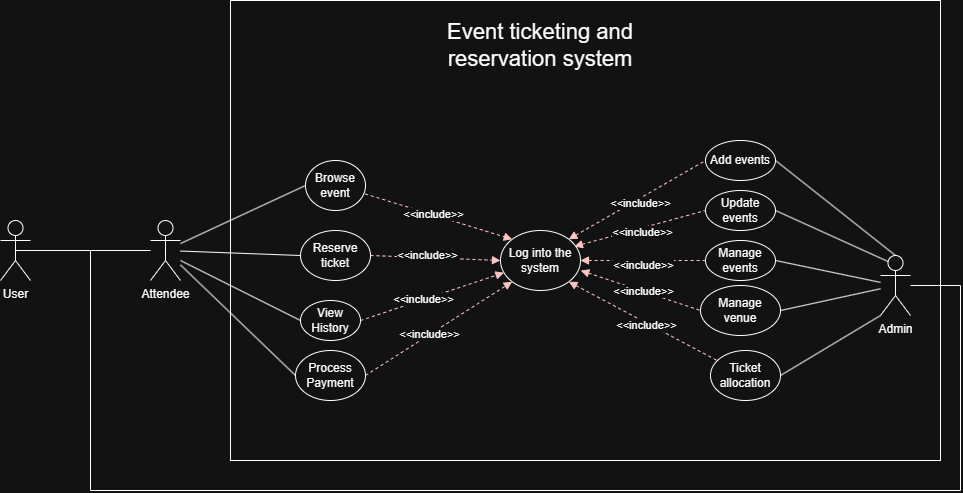

The diagram above was exported from draw.io. Its source (the exported page's mxGraphModel, read from the mxfile embedded in the PNG):
<mxGraphModel dx="2068" dy="1861" grid="1" gridSize="10" guides="1" tooltips="1" connect="1" arrows="1" fold="1" page="1" pageScale="1" pageWidth="827" pageHeight="1169" math="0" shadow="0">
  <root>
    <mxCell id="0" />
    <mxCell id="1" parent="0" />
    <mxCell id="MqZp1kAGr6qKSwP83Mky-6" parent="1" style="rounded=0;whiteSpace=wrap;html=1;" value="" vertex="1">
      <mxGeometry height="460" width="710" x="60" y="-80" as="geometry" />
    </mxCell>
    <mxCell id="iZqn-F-1p_hIACF_d4FN-1" parent="1" style="shape=umlActor;verticalLabelPosition=bottom;verticalAlign=top;html=1;outlineConnect=0;" value="Attendee&lt;div&gt;&lt;br&gt;&lt;/div&gt;" vertex="1">
      <mxGeometry height="60" width="30" x="-20" y="140" as="geometry" />
    </mxCell>
    <mxCell id="DnSboE0lM8ZIoeoE7jMp-1" parent="1" style="shape=umlActor;verticalLabelPosition=bottom;verticalAlign=top;html=1;outlineConnect=0;" value="Admin&lt;div&gt;&lt;br&gt;&lt;/div&gt;" vertex="1">
      <mxGeometry height="60" width="30" x="710" y="175" as="geometry" />
    </mxCell>
    <mxCell id="DnSboE0lM8ZIoeoE7jMp-3" parent="1" style="ellipse;whiteSpace=wrap;html=1;" value="Browse&lt;div&gt;event&lt;/div&gt;" vertex="1">
      <mxGeometry height="50" width="60" x="135" y="80" as="geometry" />
    </mxCell>
    <mxCell id="DnSboE0lM8ZIoeoE7jMp-4" parent="1" style="ellipse;whiteSpace=wrap;html=1;" value="Reserve ticket" vertex="1">
      <mxGeometry height="50" width="70" x="130" y="150" as="geometry" />
    </mxCell>
    <mxCell id="DnSboE0lM8ZIoeoE7jMp-5" parent="1" style="ellipse;whiteSpace=wrap;html=1;" value="Process Payment" vertex="1">
      <mxGeometry height="50" width="70" x="125" y="270" as="geometry" />
    </mxCell>
    <mxCell id="DnSboE0lM8ZIoeoE7jMp-6" parent="1" style="ellipse;whiteSpace=wrap;html=1;" value="Log into the system" vertex="1">
      <mxGeometry height="60" width="80" x="330" y="150" as="geometry" />
    </mxCell>
    <mxCell id="DnSboE0lM8ZIoeoE7jMp-7" parent="1" style="ellipse;whiteSpace=wrap;html=1;" value="Manage events" vertex="1">
      <mxGeometry height="40" width="70" x="535" y="160" as="geometry" />
    </mxCell>
    <mxCell id="DnSboE0lM8ZIoeoE7jMp-8" parent="1" style="ellipse;whiteSpace=wrap;html=1;" value="Manage venue" vertex="1">
      <mxGeometry height="50" width="80" x="530" y="205" as="geometry" />
    </mxCell>
    <mxCell id="DnSboE0lM8ZIoeoE7jMp-9" parent="1" style="ellipse;whiteSpace=wrap;html=1;" value="Ticket allocation" vertex="1">
      <mxGeometry height="50" width="70" x="540" y="270" as="geometry" />
    </mxCell>
    <mxCell id="DnSboE0lM8ZIoeoE7jMp-11" edge="1" parent="1" source="DnSboE0lM8ZIoeoE7jMp-3" style="endArrow=block;html=1;rounded=0;exitX=0.993;exitY=0.668;exitDx=0;exitDy=0;exitPerimeter=0;entryX=0;entryY=0;entryDx=0;entryDy=0;dashed=1;endFill=1;fillColor=#a20025;strokeColor=#6F0000;" target="DnSboE0lM8ZIoeoE7jMp-6" value="">
      <mxGeometry height="50" relative="1" width="50" as="geometry">
        <mxPoint x="390" y="330" as="sourcePoint" />
        <mxPoint x="440" y="280" as="targetPoint" />
      </mxGeometry>
    </mxCell>
    <mxCell id="DnSboE0lM8ZIoeoE7jMp-24" connectable="0" parent="DnSboE0lM8ZIoeoE7jMp-11" style="edgeLabel;html=1;align=center;verticalAlign=middle;resizable=0;points=[];" value="&amp;lt;&amp;lt;include&amp;gt;&amp;gt;" vertex="1">
      <mxGeometry relative="1" x="-0.0742" y="1" as="geometry">
        <mxPoint as="offset" />
      </mxGeometry>
    </mxCell>
    <mxCell id="DnSboE0lM8ZIoeoE7jMp-12" edge="1" parent="1" source="DnSboE0lM8ZIoeoE7jMp-4" style="endArrow=block;html=1;rounded=0;exitX=1;exitY=0.5;exitDx=0;exitDy=0;entryX=0;entryY=0.5;entryDx=0;entryDy=0;dashed=1;endFill=1;fillColor=#a20025;strokeColor=#6F0000;" target="DnSboE0lM8ZIoeoE7jMp-6" value="">
      <mxGeometry height="50" relative="1" width="50" as="geometry">
        <mxPoint x="320" y="200" as="sourcePoint" />
        <mxPoint x="402" y="246" as="targetPoint" />
      </mxGeometry>
    </mxCell>
    <mxCell id="DnSboE0lM8ZIoeoE7jMp-27" connectable="0" parent="DnSboE0lM8ZIoeoE7jMp-12" style="edgeLabel;html=1;align=center;verticalAlign=middle;resizable=0;points=[];" value="&amp;lt;&amp;lt;include&amp;gt;&amp;gt;" vertex="1">
      <mxGeometry relative="1" x="-0.1401" y="3" as="geometry">
        <mxPoint as="offset" />
      </mxGeometry>
    </mxCell>
    <mxCell id="DnSboE0lM8ZIoeoE7jMp-13" edge="1" parent="1" source="DnSboE0lM8ZIoeoE7jMp-5" style="endArrow=block;html=1;rounded=0;exitX=1;exitY=0.5;exitDx=0;exitDy=0;entryX=0;entryY=1;entryDx=0;entryDy=0;dashed=1;endFill=1;fillColor=#a20025;strokeColor=#6F0000;" target="DnSboE0lM8ZIoeoE7jMp-6" value="">
      <mxGeometry height="50" relative="1" width="50" as="geometry">
        <mxPoint x="330" y="200" as="sourcePoint" />
        <mxPoint x="412" y="246" as="targetPoint" />
      </mxGeometry>
    </mxCell>
    <mxCell id="DnSboE0lM8ZIoeoE7jMp-28" connectable="0" parent="DnSboE0lM8ZIoeoE7jMp-13" style="edgeLabel;html=1;align=center;verticalAlign=middle;resizable=0;points=[];" value="&amp;lt;&amp;lt;include&amp;gt;&amp;gt;" vertex="1">
      <mxGeometry relative="1" x="-0.1224" y="1" as="geometry">
        <mxPoint as="offset" />
      </mxGeometry>
    </mxCell>
    <mxCell id="DnSboE0lM8ZIoeoE7jMp-14" edge="1" parent="1" source="DnSboE0lM8ZIoeoE7jMp-6" style="endArrow=none;html=1;rounded=0;exitX=1;exitY=0.5;exitDx=0;exitDy=0;entryX=0;entryY=0.5;entryDx=0;entryDy=0;dashed=1;endFill=0;startArrow=block;startFill=1;fillColor=#a20025;strokeColor=#6F0000;" target="DnSboE0lM8ZIoeoE7jMp-7" value="">
      <mxGeometry height="50" relative="1" width="50" as="geometry">
        <mxPoint x="360" y="220" as="sourcePoint" />
        <mxPoint x="442" y="266" as="targetPoint" />
      </mxGeometry>
    </mxCell>
    <mxCell id="DnSboE0lM8ZIoeoE7jMp-29" connectable="0" parent="DnSboE0lM8ZIoeoE7jMp-14" style="edgeLabel;html=1;align=center;verticalAlign=middle;resizable=0;points=[];" value="&amp;lt;&amp;lt;include&amp;gt;&amp;gt;" vertex="1">
      <mxGeometry relative="1" x="0.0104" y="-3" as="geometry">
        <mxPoint y="1" as="offset" />
      </mxGeometry>
    </mxCell>
    <mxCell id="DnSboE0lM8ZIoeoE7jMp-15" edge="1" parent="1" source="DnSboE0lM8ZIoeoE7jMp-6" style="endArrow=none;html=1;rounded=0;exitX=1.003;exitY=0.667;exitDx=0;exitDy=0;exitPerimeter=0;entryX=0;entryY=0.5;entryDx=0;entryDy=0;dashed=1;endFill=0;startArrow=block;startFill=1;fillColor=#a20025;strokeColor=#6F0000;" target="DnSboE0lM8ZIoeoE7jMp-8" value="">
      <mxGeometry height="50" relative="1" width="50" as="geometry">
        <mxPoint x="420" y="210" as="sourcePoint" />
        <mxPoint x="502" y="256" as="targetPoint" />
      </mxGeometry>
    </mxCell>
    <mxCell id="DnSboE0lM8ZIoeoE7jMp-31" connectable="0" parent="DnSboE0lM8ZIoeoE7jMp-15" style="edgeLabel;html=1;align=center;verticalAlign=middle;resizable=0;points=[];" value="&amp;lt;&amp;lt;include&amp;gt;&amp;gt;" vertex="1">
      <mxGeometry relative="1" x="0.05" as="geometry">
        <mxPoint as="offset" />
      </mxGeometry>
    </mxCell>
    <mxCell id="DnSboE0lM8ZIoeoE7jMp-16" edge="1" parent="1" source="DnSboE0lM8ZIoeoE7jMp-6" style="endArrow=none;html=1;rounded=0;exitX=1;exitY=1;exitDx=0;exitDy=0;dashed=1;startArrow=block;startFill=1;fillColor=#a20025;strokeColor=#6F0000;" target="DnSboE0lM8ZIoeoE7jMp-9" value="">
      <mxGeometry height="50" relative="1" width="50" as="geometry">
        <mxPoint x="400" y="220" as="sourcePoint" />
        <mxPoint x="482" y="266" as="targetPoint" />
      </mxGeometry>
    </mxCell>
    <mxCell id="DnSboE0lM8ZIoeoE7jMp-32" connectable="0" parent="DnSboE0lM8ZIoeoE7jMp-16" style="edgeLabel;html=1;align=center;verticalAlign=middle;resizable=0;points=[];" value="&amp;lt;&amp;lt;include&amp;gt;&amp;gt;" vertex="1">
      <mxGeometry relative="1" x="0.0459" y="-2" as="geometry">
        <mxPoint as="offset" />
      </mxGeometry>
    </mxCell>
    <mxCell id="DnSboE0lM8ZIoeoE7jMp-17" edge="1" parent="1" source="iZqn-F-1p_hIACF_d4FN-1" style="endArrow=none;html=1;rounded=0;entryX=0;entryY=0.5;entryDx=0;entryDy=0;" target="DnSboE0lM8ZIoeoE7jMp-3" value="">
      <mxGeometry height="50" relative="1" width="50" as="geometry">
        <mxPoint x="360" y="190" as="sourcePoint" />
        <mxPoint x="442" y="236" as="targetPoint" />
      </mxGeometry>
    </mxCell>
    <mxCell id="DnSboE0lM8ZIoeoE7jMp-18" edge="1" parent="1" source="iZqn-F-1p_hIACF_d4FN-1" style="endArrow=none;html=1;rounded=0;entryX=0;entryY=0.5;entryDx=0;entryDy=0;" target="DnSboE0lM8ZIoeoE7jMp-4" value="">
      <mxGeometry height="50" relative="1" width="50" as="geometry">
        <mxPoint x="190" y="170" as="sourcePoint" />
        <mxPoint x="272" y="216" as="targetPoint" />
      </mxGeometry>
    </mxCell>
    <mxCell id="DnSboE0lM8ZIoeoE7jMp-19" edge="1" parent="1" source="iZqn-F-1p_hIACF_d4FN-1" style="endArrow=none;html=1;rounded=0;entryX=0;entryY=0.5;entryDx=0;entryDy=0;" target="DnSboE0lM8ZIoeoE7jMp-5" value="">
      <mxGeometry height="50" relative="1" width="50" as="geometry">
        <mxPoint x="190" y="200" as="sourcePoint" />
        <mxPoint x="272" y="246" as="targetPoint" />
      </mxGeometry>
    </mxCell>
    <mxCell id="DnSboE0lM8ZIoeoE7jMp-20" edge="1" parent="1" source="DnSboE0lM8ZIoeoE7jMp-9" style="endArrow=none;html=1;rounded=0;exitX=1;exitY=0.5;exitDx=0;exitDy=0;entryX=0;entryY=1;entryDx=0;entryDy=0;entryPerimeter=0;" target="DnSboE0lM8ZIoeoE7jMp-1" value="">
      <mxGeometry height="50" relative="1" width="50" as="geometry">
        <mxPoint x="440" y="330" as="sourcePoint" />
        <mxPoint x="522" y="376" as="targetPoint" />
      </mxGeometry>
    </mxCell>
    <mxCell id="DnSboE0lM8ZIoeoE7jMp-21" edge="1" parent="1" source="DnSboE0lM8ZIoeoE7jMp-8" style="endArrow=none;html=1;rounded=0;exitX=1;exitY=0.5;exitDx=0;exitDy=0;" target="DnSboE0lM8ZIoeoE7jMp-1" value="">
      <mxGeometry height="50" relative="1" width="50" as="geometry">
        <mxPoint x="540" y="300" as="sourcePoint" />
        <mxPoint x="622" y="346" as="targetPoint" />
      </mxGeometry>
    </mxCell>
    <mxCell id="DnSboE0lM8ZIoeoE7jMp-22" edge="1" parent="1" source="DnSboE0lM8ZIoeoE7jMp-7" style="endArrow=none;html=1;rounded=0;exitX=1;exitY=0.5;exitDx=0;exitDy=0;" target="DnSboE0lM8ZIoeoE7jMp-1" value="">
      <mxGeometry height="50" relative="1" width="50" as="geometry">
        <mxPoint x="530" y="220" as="sourcePoint" />
        <mxPoint x="612" y="266" as="targetPoint" />
      </mxGeometry>
    </mxCell>
    <mxCell id="DnSboE0lM8ZIoeoE7jMp-33" parent="1" style="ellipse;whiteSpace=wrap;html=1;" value="View History" vertex="1">
      <mxGeometry height="40" width="60" x="130" y="220" as="geometry" />
    </mxCell>
    <mxCell id="DnSboE0lM8ZIoeoE7jMp-34" edge="1" parent="1" style="endArrow=none;html=1;rounded=0;entryX=0;entryY=0.5;entryDx=0;entryDy=0;" target="DnSboE0lM8ZIoeoE7jMp-33" value="">
      <mxGeometry height="50" relative="1" width="50" as="geometry">
        <mxPoint x="10" y="180" as="sourcePoint" />
        <mxPoint x="205" y="361" as="targetPoint" />
      </mxGeometry>
    </mxCell>
    <mxCell id="DnSboE0lM8ZIoeoE7jMp-35" edge="1" parent="1" source="DnSboE0lM8ZIoeoE7jMp-33" style="endArrow=block;html=1;rounded=0;exitX=1;exitY=0.5;exitDx=0;exitDy=0;dashed=1;endFill=1;fillColor=#a20025;strokeColor=#6F0000;" target="DnSboE0lM8ZIoeoE7jMp-6" value="">
      <mxGeometry height="50" relative="1" width="50" as="geometry">
        <mxPoint x="290" y="334" as="sourcePoint" />
        <mxPoint x="437" y="240" as="targetPoint" />
      </mxGeometry>
    </mxCell>
    <mxCell id="DnSboE0lM8ZIoeoE7jMp-36" connectable="0" parent="DnSboE0lM8ZIoeoE7jMp-35" style="edgeLabel;html=1;align=center;verticalAlign=middle;resizable=0;points=[];" value="&amp;lt;&amp;lt;include&amp;gt;&amp;gt;" vertex="1">
      <mxGeometry relative="1" x="-0.1224" y="1" as="geometry">
        <mxPoint as="offset" />
      </mxGeometry>
    </mxCell>
    <mxCell id="DnSboE0lM8ZIoeoE7jMp-39" parent="1" style="text;html=1;whiteSpace=wrap;strokeColor=none;fillColor=none;align=center;verticalAlign=middle;rounded=0;" value="&lt;font style=&quot;font-size: 22px;&quot;&gt;Event ticketing and reservation system&lt;/font&gt;" vertex="1">
      <mxGeometry height="30" width="220" x="260" y="-50" as="geometry" />
    </mxCell>
    <mxCell id="DnSboE0lM8ZIoeoE7jMp-40" parent="1" style="ellipse;whiteSpace=wrap;html=1;" value="Update events" vertex="1">
      <mxGeometry height="40" width="70" x="535" y="110" as="geometry" />
    </mxCell>
    <mxCell id="DnSboE0lM8ZIoeoE7jMp-42" edge="1" parent="1" source="DnSboE0lM8ZIoeoE7jMp-40" style="endArrow=none;html=1;rounded=0;exitX=1;exitY=0.5;exitDx=0;exitDy=0;entryX=0.25;entryY=0.1;entryDx=0;entryDy=0;entryPerimeter=0;" target="DnSboE0lM8ZIoeoE7jMp-1" value="">
      <mxGeometry height="50" relative="1" width="50" as="geometry">
        <mxPoint x="700" y="120" as="sourcePoint" />
        <mxPoint x="690" y="190" as="targetPoint" />
      </mxGeometry>
    </mxCell>
    <mxCell id="DnSboE0lM8ZIoeoE7jMp-43" edge="1" parent="1" source="DnSboE0lM8ZIoeoE7jMp-6" style="endArrow=none;html=1;rounded=0;exitX=0.923;exitY=0.267;exitDx=0;exitDy=0;entryX=0;entryY=0.5;entryDx=0;entryDy=0;dashed=1;endFill=0;startArrow=block;startFill=1;fillColor=#a20025;strokeColor=#6F0000;exitPerimeter=0;" target="DnSboE0lM8ZIoeoE7jMp-40" value="">
      <mxGeometry height="50" relative="1" width="50" as="geometry">
        <mxPoint x="500" y="169" as="sourcePoint" />
        <mxPoint x="637" y="140" as="targetPoint" />
      </mxGeometry>
    </mxCell>
    <mxCell id="DnSboE0lM8ZIoeoE7jMp-44" connectable="0" parent="DnSboE0lM8ZIoeoE7jMp-43" style="edgeLabel;html=1;align=center;verticalAlign=middle;resizable=0;points=[];" value="&amp;lt;&amp;lt;include&amp;gt;&amp;gt;" vertex="1">
      <mxGeometry relative="1" x="0.0104" y="-3" as="geometry">
        <mxPoint y="1" as="offset" />
      </mxGeometry>
    </mxCell>
    <mxCell id="DnSboE0lM8ZIoeoE7jMp-45" parent="1" style="ellipse;whiteSpace=wrap;html=1;" value="Add events" vertex="1">
      <mxGeometry height="40" width="70" x="535" y="60" as="geometry" />
    </mxCell>
    <mxCell id="DnSboE0lM8ZIoeoE7jMp-46" edge="1" parent="1" source="DnSboE0lM8ZIoeoE7jMp-45" style="endArrow=none;html=1;rounded=0;exitX=1;exitY=0.5;exitDx=0;exitDy=0;entryX=0.5;entryY=0;entryDx=0;entryDy=0;entryPerimeter=0;" target="DnSboE0lM8ZIoeoE7jMp-1" value="">
      <mxGeometry height="50" relative="1" width="50" as="geometry">
        <mxPoint x="650" y="150" as="sourcePoint" />
        <mxPoint x="743" y="206" as="targetPoint" />
      </mxGeometry>
    </mxCell>
    <mxCell id="DnSboE0lM8ZIoeoE7jMp-47" edge="1" parent="1" source="DnSboE0lM8ZIoeoE7jMp-6" style="endArrow=none;html=1;rounded=0;exitX=1;exitY=0;exitDx=0;exitDy=0;entryX=0;entryY=0.5;entryDx=0;entryDy=0;dashed=1;endFill=0;startArrow=block;startFill=1;fillColor=#a20025;strokeColor=#6F0000;" target="DnSboE0lM8ZIoeoE7jMp-45" value="">
      <mxGeometry height="50" relative="1" width="50" as="geometry">
        <mxPoint x="510" y="160" as="sourcePoint" />
        <mxPoint x="664" y="90" as="targetPoint" />
      </mxGeometry>
    </mxCell>
    <mxCell id="DnSboE0lM8ZIoeoE7jMp-48" connectable="0" parent="DnSboE0lM8ZIoeoE7jMp-47" style="edgeLabel;html=1;align=center;verticalAlign=middle;resizable=0;points=[];" value="&amp;lt;&amp;lt;include&amp;gt;&amp;gt;" vertex="1">
      <mxGeometry relative="1" x="0.0104" y="-3" as="geometry">
        <mxPoint y="1" as="offset" />
      </mxGeometry>
    </mxCell>
    <mxCell id="MqZp1kAGr6qKSwP83Mky-4" edge="1" parent="1" source="MqZp1kAGr6qKSwP83Mky-1" style="edgeStyle=orthogonalEdgeStyle;rounded=0;orthogonalLoop=1;jettySize=auto;html=1;endArrow=none;endFill=0;" target="iZqn-F-1p_hIACF_d4FN-1">
      <mxGeometry relative="1" as="geometry" />
    </mxCell>
    <mxCell id="MqZp1kAGr6qKSwP83Mky-1" parent="1" style="shape=umlActor;verticalLabelPosition=bottom;verticalAlign=top;html=1;outlineConnect=0;" value="User" vertex="1">
      <mxGeometry height="60" width="30" x="-170" y="140" as="geometry" />
    </mxCell>
    <mxCell id="MqZp1kAGr6qKSwP83Mky-5" edge="1" parent="1" source="MqZp1kAGr6qKSwP83Mky-1" style="edgeStyle=orthogonalEdgeStyle;rounded=0;orthogonalLoop=1;jettySize=auto;html=1;exitX=0.5;exitY=0.5;exitDx=0;exitDy=0;exitPerimeter=0;endArrow=none;endFill=0;" target="DnSboE0lM8ZIoeoE7jMp-1">
      <mxGeometry relative="1" x="-0.0208" as="geometry">
        <Array as="points">
          <mxPoint x="-80" y="170" />
          <mxPoint x="-80" y="410" />
          <mxPoint x="790" y="410" />
          <mxPoint x="790" y="205" />
        </Array>
        <mxPoint x="-140" y="410" as="sourcePoint" />
        <mxPoint x="725" y="445" as="targetPoint" />
      </mxGeometry>
    </mxCell>
  </root>
</mxGraphModel>